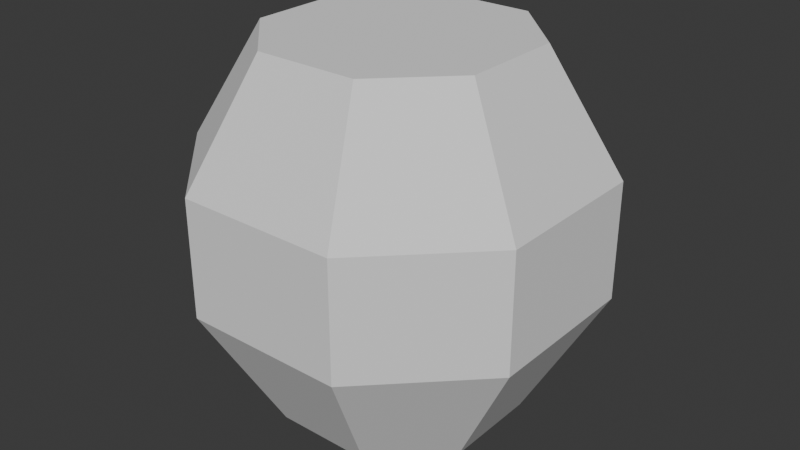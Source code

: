 # Source: pot1.blend  (saved by Blender 5.0.119; exported with 4.5.12 LTS)
import bpy
from mathutils import Matrix  # noqa: F401  (used for matrix-valued properties, if any)

bpy.ops.wm.read_factory_settings(use_empty=True)
scene = bpy.context.scene
scene.name = 'Scene'

# ---- collections
col_collection = bpy.data.collections.new('Collection'); scene.collection.children.link(col_collection)

# ---- world
world_world = bpy.data.worlds.new('World'); scene.world = world_world
world_world.use_nodes = True; world_world.node_tree.nodes.clear()
_N = world_world.node_tree.nodes; _L = world_world.node_tree.links
n0 = _N.new('ShaderNodeOutputWorld'); n0.name = 'World Output'; n0.location = (200, 100)
n1 = _N.new('ShaderNodeBackground'); n1.name = 'Background'; n1.location = (-200, 100)
n1.inputs[0].default_value = (0.05088, 0.05088, 0.05088, 1.0)
_L.new(n1.outputs[0], n0.inputs[0])
n0.is_active_output = True
world_world.color = (0.05088, 0.05088, 0.05088)
world_world.sun_shadow_jitter_overblur = 0.0

# ---- meshes
me_vert = bpy.data.meshes.new('Vert')
me_vert.from_pydata([(0.0, 0.0, -1.197), (0.4742, -5.046e-09, -1.16), (0.6385, -2.46e-08, -1.014), (0.7559, -4.416e-08, -0.8686), (0.9061, -7.38e-08, -0.6479), (1.023, -1.117e-07, -0.3662), (1.089, -1.545e-07, -0.04695), (1.056, -2.063e-07, 0.338), (0.9812, -2.233e-07, 0.4648), (0.8732, -2.384e-07, 0.5775), (1.087, -1.804e-07, 0.1455), (0.7042, -2.561e-07, 0.7089), (0.615, -2.649e-07, 0.7747), (0.5681, -2.706e-07, 0.8169), (0.5587, -2.782e-07, 0.8732), (0.6291, -2.807e-07, 0.892), (0.7136, -2.801e-07, 0.8873), (0.7512, -2.864e-07, 0.9343), (0.7183, -2.933e-07, 0.9859), (0.6647, -2.933e-07, 1.009), (0.5634, 0.003653, 1.018), (0.5266, -2.933e-07, 0.9859), (0.0, 0.0, -1.197), (0.4381, 0.1815, -1.16), (0.5899, 0.2443, -1.014), (0.6983, 0.2893, -0.8686), (0.8371, 0.3468, -0.6479), (0.9456, 0.3917, -0.3662), (1.006, 0.4168, -0.04695), (0.9759, 0.4042, 0.338), (0.9065, 0.3755, 0.4648), (0.8068, 0.3342, 0.5775), (1.004, 0.4159, 0.1455), (0.6506, 0.2695, 0.7089), (0.5682, 0.2354, 0.7747), (0.5248, 0.2174, 0.8169), (0.5162, 0.2138, 0.8732), (0.5812, 0.2408, 0.892), (0.6593, 0.2731, 0.8873), (0.694, 0.2875, 0.9343), (0.6636, 0.2749, 0.9859), (0.6141, 0.2544, 1.009), (0.5191, 0.219, 1.018), (0.4865, 0.2015, 0.9859), (0.0, 0.0, -1.197), (0.3353, 0.3353, -1.16), (0.4515, 0.4515, -1.014), (0.5345, 0.5345, -0.8686), (0.6407, 0.6407, -0.6479), (0.7237, 0.7237, -0.3662), (0.7702, 0.7702, -0.04695), (0.747, 0.747, 0.338), (0.6938, 0.6938, 0.4648), (0.6175, 0.6175, 0.5775), (0.7685, 0.7685, 0.1455), (0.498, 0.498, 0.7089), (0.4349, 0.4349, 0.7747), (0.4017, 0.4017, 0.8169), (0.3951, 0.3951, 0.8732), (0.4449, 0.4449, 0.892), (0.5046, 0.5046, 0.8873), (0.5312, 0.5312, 0.9343), (0.5079, 0.5079, 0.9859), (0.47, 0.47, 1.009), (0.3958, 0.4009, 1.018), (0.3723, 0.3723, 0.9859), (0.0, 0.0, -1.197), (0.1815, 0.4381, -1.16), (0.2443, 0.5899, -1.014), (0.2893, 0.6983, -0.8686), (0.3468, 0.8371, -0.6479), (0.3917, 0.9456, -0.3662), (0.4168, 1.006, -0.04695), (0.4042, 0.9759, 0.338), (0.3755, 0.9065, 0.4648), (0.3342, 0.8068, 0.5775), (0.4159, 1.004, 0.1455), (0.2695, 0.6506, 0.7089), (0.2354, 0.5682, 0.7747), (0.2174, 0.5248, 0.8169), (0.2138, 0.5162, 0.8732), (0.2408, 0.5812, 0.892), (0.2731, 0.6593, 0.8873), (0.2875, 0.694, 0.9343), (0.2749, 0.6636, 0.9859), (0.2544, 0.6141, 1.009), (0.2122, 0.5219, 1.018), (0.2015, 0.4865, 0.9859), (0.0, 0.0, -1.197), (-1.568e-08, 0.4742, -1.16), (-3.309e-09, 0.6385, -1.014), (1.112e-08, 0.7559, -0.8686), (3.42e-08, 0.9061, -0.6479), (6.691e-08, 1.023, -0.3662), (1.069e-07, 1.089, -0.04695), (1.601e-07, 1.056, 0.338), (1.804e-07, 0.9812, 0.4648), (2.003e-07, 0.8732, 0.5775), (1.329e-07, 1.087, 0.1455), (2.253e-07, 0.7042, 0.7089), (2.381e-07, 0.615, 0.7747), (2.458e-07, 0.5681, 0.8169), (2.538e-07, 0.5587, 0.8732), (2.532e-07, 0.6291, 0.892), (2.489e-07, 0.7136, 0.8873), (2.535e-07, 0.7512, 0.9343), (2.619e-07, 0.7183, 0.9859), (2.643e-07, 0.6647, 1.009), (-0.003653, 0.5634, 1.018), (2.703e-07, 0.5266, 0.9859), (0.0, 0.0, -1.197), (-0.1815, 0.4381, -1.16), (-0.2443, 0.5899, -1.014), (-0.2893, 0.6983, -0.8686), (-0.3468, 0.8371, -0.6479), (-0.3917, 0.9456, -0.3662), (-0.4168, 1.006, -0.04695), (-0.4042, 0.9759, 0.338), (-0.3755, 0.9065, 0.4648), (-0.3342, 0.8068, 0.5775), (-0.4159, 1.004, 0.1455), (-0.2695, 0.6506, 0.7089), (-0.2354, 0.5682, 0.7747), (-0.2174, 0.5248, 0.8169), (-0.2138, 0.5162, 0.8732), (-0.2408, 0.5812, 0.892), (-0.2731, 0.6593, 0.8873), (-0.2875, 0.694, 0.9343), (-0.2749, 0.6636, 0.9859), (-0.2544, 0.6141, 1.009), (-0.219, 0.5191, 1.018), (-0.2015, 0.4865, 0.9859), (0.0, 0.0, -1.197), (-0.3353, 0.3353, -1.16), (-0.4515, 0.4515, -1.014), (-0.5345, 0.5345, -0.8686), (-0.6407, 0.6407, -0.6479), (-0.7237, 0.7237, -0.3662), (-0.7702, 0.7702, -0.04695), (-0.747, 0.747, 0.338), (-0.6938, 0.6938, 0.4648), (-0.6175, 0.6175, 0.5775), (-0.7685, 0.7685, 0.1455), (-0.498, 0.498, 0.7089), (-0.4349, 0.4349, 0.7747), (-0.4017, 0.4017, 0.8169), (-0.3951, 0.3951, 0.8732), (-0.4449, 0.4449, 0.892), (-0.5046, 0.5046, 0.8873), (-0.5312, 0.5312, 0.9343), (-0.5079, 0.5079, 0.9859), (-0.47, 0.47, 1.009), (-0.4009, 0.3958, 1.018), (-0.3723, 0.3723, 0.9859), (0.0, 0.0, -1.197), (-0.4381, 0.1815, -1.16), (-0.5899, 0.2443, -1.014), (-0.6983, 0.2893, -0.8686), (-0.8371, 0.3468, -0.6479), (-0.9456, 0.3917, -0.3662), (-1.006, 0.4168, -0.04695), (-0.9759, 0.4042, 0.338), (-0.9065, 0.3755, 0.4648), (-0.8068, 0.3342, 0.5775), (-1.004, 0.4159, 0.1455), (-0.6506, 0.2695, 0.7089), (-0.5682, 0.2354, 0.7747), (-0.5248, 0.2174, 0.8169), (-0.5162, 0.2138, 0.8732), (-0.5812, 0.2408, 0.892), (-0.6593, 0.2731, 0.8873), (-0.694, 0.2875, 0.9343), (-0.6636, 0.2749, 0.9859), (-0.6141, 0.2544, 1.009), (-0.5219, 0.2122, 1.018), (-0.4865, 0.2015, 0.9859), (0.0, 0.0, -1.197), (-0.4742, -3.641e-08, -1.16), (-0.6385, -3.122e-08, -1.014), (-0.7559, -2.192e-08, -0.8686), (-0.9061, -5.411e-09, -0.6479), (-1.023, 2.218e-08, -0.3662), (-1.089, 5.932e-08, -0.04695), (-1.056, 1.139e-07, 0.338), (-0.9812, 1.375e-07, 0.4648), (-0.8732, 1.621e-07, 0.5775), (-1.087, 8.539e-08, 0.1455), (-0.7042, 1.945e-07, 0.7089), (-0.615, 2.112e-07, 0.7747), (-0.5681, 2.209e-07, 0.8169), (-0.5587, 2.293e-07, 0.8732), (-0.6291, 2.257e-07, 0.892), (-0.7136, 2.177e-07, 0.8873), (-0.7512, 2.207e-07, 0.9343), (-0.7183, 2.305e-07, 0.9859), (-0.6647, 2.352e-07, 1.009), (-0.5634, -0.003653, 1.018), (-0.5266, 2.473e-07, 0.9859), (0.0, 0.0, -1.197), (-0.4381, -0.1815, -1.16), (-0.5899, -0.2443, -1.014), (-0.6983, -0.2893, -0.8686), (-0.8371, -0.3468, -0.6479), (-0.9456, -0.3917, -0.3662), (-1.006, -0.4168, -0.04695), (-0.9759, -0.4042, 0.338), (-0.9065, -0.3755, 0.4648), (-0.8068, -0.3342, 0.5775), (-1.004, -0.4159, 0.1455), (-0.6506, -0.2695, 0.7089), (-0.5682, -0.2354, 0.7747), (-0.5248, -0.2174, 0.8169), (-0.5162, -0.2138, 0.8732), (-0.5812, -0.2408, 0.892), (-0.6593, -0.2731, 0.8873), (-0.694, -0.2875, 0.9343), (-0.6636, -0.2749, 0.9859), (-0.6141, -0.2544, 1.009), (-0.5191, -0.219, 1.018), (-0.4865, -0.2015, 0.9859), (0.0, 0.0, -1.197), (-0.3353, -0.3353, -1.16), (-0.4515, -0.4515, -1.014), (-0.5345, -0.5345, -0.8686), (-0.6407, -0.6407, -0.6479), (-0.7237, -0.7237, -0.3662), (-0.7702, -0.7702, -0.04695), (-0.747, -0.747, 0.338), (-0.6938, -0.6938, 0.4648), (-0.6175, -0.6175, 0.5775), (-0.7685, -0.7685, 0.1455), (-0.498, -0.498, 0.7089), (-0.4349, -0.4349, 0.7747), (-0.4017, -0.4017, 0.8169), (-0.3951, -0.3951, 0.8732), (-0.4449, -0.4449, 0.892), (-0.5046, -0.5046, 0.8873), (-0.5312, -0.5312, 0.9343), (-0.5079, -0.5079, 0.9859), (-0.47, -0.47, 1.009), (-0.3958, -0.4009, 1.018), (-0.3723, -0.3723, 0.9859), (0.0, 0.0, -1.197), (-0.1815, -0.4381, -1.16), (-0.2443, -0.5899, -1.014), (-0.2893, -0.6983, -0.8686), (-0.3468, -0.8371, -0.6479), (-0.3917, -0.9456, -0.3662), (-0.4168, -1.006, -0.04695), (-0.4042, -0.9759, 0.338), (-0.3755, -0.9065, 0.4648), (-0.3342, -0.8068, 0.5775), (-0.4159, -1.004, 0.1455), (-0.2695, -0.6506, 0.7089), (-0.2354, -0.5682, 0.7747), (-0.2174, -0.5248, 0.8169), (-0.2138, -0.5162, 0.8732), (-0.2408, -0.5812, 0.892), (-0.2731, -0.6593, 0.8873), (-0.2875, -0.694, 0.9343), (-0.2749, -0.6636, 0.9859), (-0.2544, -0.6141, 1.009), (-0.2122, -0.5219, 1.018), (-0.2015, -0.4865, 0.9859), (0.0, 0.0, -1.197), (6.082e-10, -0.4742, -1.16), (-1.699e-08, -0.6385, -1.014), (-3.514e-08, -0.7559, -0.8686), (-6.3e-08, -0.9061, -0.6479), (-9.945e-08, -1.023, -0.3662), (-1.416e-07, -1.089, -0.04695), (-1.937e-07, -1.056, 0.338), (-2.116e-07, -0.9812, 0.4648), (-2.28e-07, -0.8732, 0.5775), (-1.674e-07, -1.087, 0.1455), (-2.477e-07, -0.7042, 0.7089), (-2.576e-07, -0.615, 0.7747), (-2.638e-07, -0.5681, 0.8169), (-2.715e-07, -0.5587, 0.8732), (-2.732e-07, -0.6291, 0.892), (-2.716e-07, -0.7136, 0.8873), (-2.774e-07, -0.7512, 0.9343), (-2.848e-07, -0.7183, 0.9859), (-2.854e-07, -0.6647, 1.009), (0.003653, -0.5634, 1.018), (-2.87e-07, -0.5266, 0.9859), (0.0, 0.0, -1.197), (0.1815, -0.4381, -1.16), (0.2443, -0.5899, -1.014), (0.2893, -0.6983, -0.8686), (0.3468, -0.8371, -0.6479), (0.3917, -0.9456, -0.3662), (0.4168, -1.006, -0.04695), (0.4042, -0.9759, 0.338), (0.3755, -0.9065, 0.4648), (0.3342, -0.8068, 0.5775), (0.4159, -1.004, 0.1455), (0.2695, -0.6506, 0.7089), (0.2354, -0.5682, 0.7747), (0.2174, -0.5248, 0.8169), (0.2138, -0.5162, 0.8732), (0.2408, -0.5812, 0.892), (0.2731, -0.6593, 0.8873), (0.2875, -0.694, 0.9343), (0.2749, -0.6636, 0.9859), (0.2544, -0.6141, 1.009), (0.219, -0.5191, 1.018), (0.2015, -0.4865, 0.9859), (0.0, 0.0, -1.197), (0.3353, -0.3353, -1.16), (0.4515, -0.4515, -1.014), (0.5345, -0.5345, -0.8686), (0.6407, -0.6407, -0.6479), (0.7237, -0.7237, -0.3662), (0.7702, -0.7702, -0.04695), (0.747, -0.747, 0.338), (0.6938, -0.6938, 0.4648), (0.6175, -0.6175, 0.5775), (0.7685, -0.7685, 0.1455), (0.498, -0.498, 0.7089), (0.4349, -0.4349, 0.7747), (0.4017, -0.4017, 0.8169), (0.3951, -0.3951, 0.8732), (0.4449, -0.4449, 0.892), (0.5046, -0.5046, 0.8873), (0.5312, -0.5312, 0.9343), (0.5079, -0.5079, 0.9859), (0.47, -0.47, 1.009), (0.4009, -0.3958, 1.018), (0.3723, -0.3723, 0.9859), (0.0, 0.0, -1.197), (0.4381, -0.1815, -1.16), (0.5899, -0.2443, -1.014), (0.6983, -0.2893, -0.8686), (0.8371, -0.3468, -0.6479), (0.9456, -0.3917, -0.3662), (1.006, -0.4168, -0.04695), (0.9759, -0.4042, 0.338), (0.9065, -0.3755, 0.4648), (0.8068, -0.3342, 0.5775), (1.004, -0.4159, 0.1455), (0.6506, -0.2695, 0.7089), (0.5682, -0.2354, 0.7747), (0.5248, -0.2174, 0.8169), (0.5162, -0.2138, 0.8732), (0.5812, -0.2408, 0.892), (0.6593, -0.2731, 0.8873), (0.694, -0.2875, 0.9343), (0.6636, -0.2749, 0.9859), (0.6141, -0.2544, 1.009), (0.5219, -0.2122, 1.018), (0.4865, -0.2015, 0.9859)], [], [(0, 22, 23, 1), (22, 44, 45, 23), (44, 66, 67, 45), (66, 88, 89, 67), (88, 110, 111, 89), (110, 132, 133, 111), (132, 154, 155, 133), (154, 176, 177, 155), (176, 198, 199, 177), (198, 220, 221, 199), (220, 242, 243, 221), (242, 264, 265, 243), (264, 286, 287, 265), (286, 308, 309, 287), (308, 330, 331, 309), (330, 0, 1, 331), (1, 23, 24, 2), (23, 45, 46, 24), (45, 67, 68, 46), (67, 89, 90, 68), (89, 111, 112, 90), (111, 133, 134, 112), (133, 155, 156, 134), (155, 177, 178, 156), (177, 199, 200, 178), (199, 221, 222, 200), (221, 243, 244, 222), (243, 265, 266, 244), (265, 287, 288, 266), (287, 309, 310, 288), (309, 331, 332, 310), (331, 1, 2, 332), (2, 24, 25, 3), (24, 46, 47, 25), (46, 68, 69, 47), (68, 90, 91, 69), (90, 112, 113, 91), (112, 134, 135, 113), (134, 156, 157, 135), (156, 178, 179, 157), (178, 200, 201, 179), (200, 222, 223, 201), (222, 244, 245, 223), (244, 266, 267, 245), (266, 288, 289, 267), (288, 310, 311, 289), (310, 332, 333, 311), (332, 2, 3, 333), (3, 25, 26, 4), (25, 47, 48, 26), (47, 69, 70, 48), (69, 91, 92, 70), (91, 113, 114, 92), (113, 135, 136, 114), (135, 157, 158, 136), (157, 179, 180, 158), (179, 201, 202, 180), (201, 223, 224, 202), (223, 245, 246, 224), (245, 267, 268, 246), (267, 289, 290, 268), (289, 311, 312, 290), (311, 333, 334, 312), (333, 3, 4, 334), (4, 26, 27, 5), (26, 48, 49, 27), (48, 70, 71, 49), (70, 92, 93, 71), (92, 114, 115, 93), (114, 136, 137, 115), (136, 158, 159, 137), (158, 180, 181, 159), (180, 202, 203, 181), (202, 224, 225, 203), (224, 246, 247, 225), (246, 268, 269, 247), (268, 290, 291, 269), (290, 312, 313, 291), (312, 334, 335, 313), (334, 4, 5, 335), (5, 27, 28, 6), (27, 49, 50, 28), (49, 71, 72, 50), (71, 93, 94, 72), (93, 115, 116, 94), (115, 137, 138, 116), (137, 159, 160, 138), (159, 181, 182, 160), (181, 203, 204, 182), (203, 225, 226, 204), (225, 247, 248, 226), (247, 269, 270, 248), (269, 291, 292, 270), (291, 313, 314, 292), (313, 335, 336, 314), (335, 5, 6, 336), (10, 32, 29, 7), (32, 54, 51, 29), (54, 76, 73, 51), (76, 98, 95, 73), (98, 120, 117, 95), (120, 142, 139, 117), (142, 164, 161, 139), (164, 186, 183, 161), (186, 208, 205, 183), (208, 230, 227, 205), (230, 252, 249, 227), (252, 274, 271, 249), (274, 296, 293, 271), (296, 318, 315, 293), (318, 340, 337, 315), (340, 10, 7, 337), (7, 29, 30, 8), (29, 51, 52, 30), (51, 73, 74, 52), (73, 95, 96, 74), (95, 117, 118, 96), (117, 139, 140, 118), (139, 161, 162, 140), (161, 183, 184, 162), (183, 205, 206, 184), (205, 227, 228, 206), (227, 249, 250, 228), (249, 271, 272, 250), (271, 293, 294, 272), (293, 315, 316, 294), (315, 337, 338, 316), (337, 7, 8, 338), (8, 30, 31, 9), (30, 52, 53, 31), (52, 74, 75, 53), (74, 96, 97, 75), (96, 118, 119, 97), (118, 140, 141, 119), (140, 162, 163, 141), (162, 184, 185, 163), (184, 206, 207, 185), (206, 228, 229, 207), (228, 250, 251, 229), (250, 272, 273, 251), (272, 294, 295, 273), (294, 316, 317, 295), (316, 338, 339, 317), (338, 8, 9, 339), (6, 28, 32, 10), (28, 50, 54, 32), (50, 72, 76, 54), (72, 94, 98, 76), (94, 116, 120, 98), (116, 138, 142, 120), (138, 160, 164, 142), (160, 182, 186, 164), (182, 204, 208, 186), (204, 226, 230, 208), (226, 248, 252, 230), (248, 270, 274, 252), (270, 292, 296, 274), (292, 314, 318, 296), (314, 336, 340, 318), (336, 6, 10, 340), (9, 31, 33, 11), (31, 53, 55, 33), (53, 75, 77, 55), (75, 97, 99, 77), (97, 119, 121, 99), (119, 141, 143, 121), (141, 163, 165, 143), (163, 185, 187, 165), (185, 207, 209, 187), (207, 229, 231, 209), (229, 251, 253, 231), (251, 273, 275, 253), (273, 295, 297, 275), (295, 317, 319, 297), (317, 339, 341, 319), (339, 9, 11, 341), (11, 33, 34, 12), (33, 55, 56, 34), (55, 77, 78, 56), (77, 99, 100, 78), (99, 121, 122, 100), (121, 143, 144, 122), (143, 165, 166, 144), (165, 187, 188, 166), (187, 209, 210, 188), (209, 231, 232, 210), (231, 253, 254, 232), (253, 275, 276, 254), (275, 297, 298, 276), (297, 319, 320, 298), (319, 341, 342, 320), (341, 11, 12, 342), (12, 34, 35, 13), (34, 56, 57, 35), (56, 78, 79, 57), (78, 100, 101, 79), (100, 122, 123, 101), (122, 144, 145, 123), (144, 166, 167, 145), (166, 188, 189, 167), (188, 210, 211, 189), (210, 232, 233, 211), (232, 254, 255, 233), (254, 276, 277, 255), (276, 298, 299, 277), (298, 320, 321, 299), (320, 342, 343, 321), (342, 12, 13, 343), (13, 35, 36, 14), (35, 57, 58, 36), (57, 79, 80, 58), (79, 101, 102, 80), (101, 123, 124, 102), (123, 145, 146, 124), (145, 167, 168, 146), (167, 189, 190, 168), (189, 211, 212, 190), (211, 233, 234, 212), (233, 255, 256, 234), (255, 277, 278, 256), (277, 299, 300, 278), (299, 321, 322, 300), (321, 343, 344, 322), (343, 13, 14, 344), (14, 36, 37, 15), (36, 58, 59, 37), (58, 80, 81, 59), (80, 102, 103, 81), (102, 124, 125, 103), (124, 146, 147, 125), (146, 168, 169, 147), (168, 190, 191, 169), (190, 212, 213, 191), (212, 234, 235, 213), (234, 256, 257, 235), (256, 278, 279, 257), (278, 300, 301, 279), (300, 322, 323, 301), (322, 344, 345, 323), (344, 14, 15, 345), (15, 37, 38, 16), (37, 59, 60, 38), (59, 81, 82, 60), (81, 103, 104, 82), (103, 125, 126, 104), (125, 147, 148, 126), (147, 169, 170, 148), (169, 191, 192, 170), (191, 213, 214, 192), (213, 235, 236, 214), (235, 257, 258, 236), (257, 279, 280, 258), (279, 301, 302, 280), (301, 323, 324, 302), (323, 345, 346, 324), (345, 15, 16, 346), (16, 38, 39, 17), (38, 60, 61, 39), (60, 82, 83, 61), (82, 104, 105, 83), (104, 126, 127, 105), (126, 148, 149, 127), (148, 170, 171, 149), (170, 192, 193, 171), (192, 214, 215, 193), (214, 236, 237, 215), (236, 258, 259, 237), (258, 280, 281, 259), (280, 302, 303, 281), (302, 324, 325, 303), (324, 346, 347, 325), (346, 16, 17, 347), (17, 39, 40, 18), (39, 61, 62, 40), (61, 83, 84, 62), (83, 105, 106, 84), (105, 127, 128, 106), (127, 149, 150, 128), (149, 171, 172, 150), (171, 193, 194, 172), (193, 215, 216, 194), (215, 237, 238, 216), (237, 259, 260, 238), (259, 281, 282, 260), (281, 303, 304, 282), (303, 325, 326, 304), (325, 347, 348, 326), (347, 17, 18, 348), (18, 40, 41, 19), (40, 62, 63, 41), (62, 84, 85, 63), (84, 106, 107, 85), (106, 128, 129, 107), (128, 150, 151, 129), (150, 172, 173, 151), (172, 194, 195, 173), (194, 216, 217, 195), (216, 238, 239, 217), (238, 260, 261, 239), (260, 282, 283, 261), (282, 304, 305, 283), (304, 326, 327, 305), (326, 348, 349, 327), (348, 18, 19, 349), (19, 41, 42, 20), (41, 63, 64, 42), (63, 85, 86, 64), (85, 107, 108, 86), (107, 129, 130, 108), (129, 151, 152, 130), (151, 173, 174, 152), (173, 195, 196, 174), (195, 217, 218, 196), (217, 239, 240, 218), (239, 261, 262, 240), (261, 283, 284, 262), (283, 305, 306, 284), (305, 327, 328, 306), (327, 349, 350, 328), (349, 19, 20, 350), (20, 42, 43, 21), (42, 64, 65, 43), (64, 86, 87, 65), (86, 108, 109, 87), (108, 130, 131, 109), (130, 152, 153, 131), (152, 174, 175, 153), (174, 196, 197, 175), (196, 218, 219, 197), (218, 240, 241, 219), (240, 262, 263, 241), (262, 284, 285, 263), (284, 306, 307, 285), (306, 328, 329, 307), (328, 350, 351, 329), (350, 20, 21, 351), (43, 65, 87, 109, 131, 153, 175, 197, 219, 241, 263, 285, 307, 329, 351, 21)])
_uv = me_vert.uv_layers.new(name='UVMap')
_uv.uv.foreach_set('vector', [0.6114, 0.5782, 0.6114, 0.5782, 0.6799, 0.5325, 0.6572, 0.5098, 0.6114, 0.5782, 0.6114, 0.5782, 0.6922, 0.5621, 0.6799, 0.5325, 0.6114, 0.5782, 0.6114, 0.5782, 0.6922, 0.5943, 0.6922, 0.5621, 0.6114, 0.5782, 0.6114, 0.5782, 0.6799, 0.6239, 0.6922, 0.5943, 0.6114, 0.5782, 0.6115, 0.5782, 0.6572, 0.6466, 0.6799, 0.6239, 0.6115, 0.5782, 0.6115, 0.5782, 0.6275, 0.6589, 0.6572, 0.6466, 0.6115, 0.5782, 0.6115, 0.5782, 0.5954, 0.6589, 0.6275, 0.6589, 0.6115, 0.5782, 0.6115, 0.5782, 0.5657, 0.6466, 0.5954, 0.6589, 0.6115, 0.5782, 0.6115, 0.5782, 0.543, 0.6239, 0.5657, 0.6466, 0.6115, 0.5782, 0.6115, 0.5782, 0.5307, 0.5943, 0.543, 0.6239, 0.6115, 0.5782, 0.6115, 0.5782, 0.5307, 0.5621, 0.5307, 0.5943, 0.6115, 0.5782, 0.6115, 0.5782, 0.543, 0.5325, 0.5307, 0.5621, 0.6115, 0.5782, 0.6114, 0.5782, 0.5657, 0.5098, 0.543, 0.5325, 0.6114, 0.5782, 0.6114, 0.5782, 0.5954, 0.4975, 0.5657, 0.5098, 0.6114, 0.5782, 0.6114, 0.5782, 0.6275, 0.4975, 0.5954, 0.4975, 0.6114, 0.5782, 0.6114, 0.5782, 0.6572, 0.5098, 0.6275, 0.4975, 0.06241, 0.3055, 0.06752, 0.3521, 0.1155, 0.3461, 0.1089, 0.2968, 0.06752, 0.3521, 0.07047, 0.4002, 0.1196, 0.3968, 0.1155, 0.3461, 0.07047, 0.4002, 0.07281, 0.4495, 0.1225, 0.4484, 0.1196, 0.3968, 0.07281, 0.4495, 0.07373, 0.4995, 0.1236, 0.5001, 0.1225, 0.4484, 0.07373, 0.4995, 0.07347, 0.5495, 0.1229, 0.5514, 0.1236, 0.5001, 0.07347, 0.5495, 0.07083, 0.5989, 0.1199, 0.6024, 0.1229, 0.5514, 0.07083, 0.5989, 0.06784, 0.6472, 0.1159, 0.6531, 0.1199, 0.6024, 0.06784, 0.6472, 0.06281, 0.6939, 0.1094, 0.7023, 0.1159, 0.6531, 0.06281, 0.6939, 0.05381, 0.7381, 0.09877, 0.7502, 0.1094, 0.7023, 0.05381, 0.7381, 0.04192, 0.7799, 0.0846, 0.7968, 0.09877, 0.7502, 0.04192, 0.7799, 0.02424, 0.8176, 0.06367, 0.8416, 0.0846, 0.7968, 0.02424, 0.8176, 0.0001527, 0.8497, 0.03367, 0.8835, 0.06367, 0.8416, 0.0001526, 0.1496, 0.02412, 0.1822, 0.06345, 0.1581, 0.03373, 0.1161, 0.02412, 0.1822, 0.0418, 0.2197, 0.08438, 0.2028, 0.06345, 0.1581, 0.0418, 0.2197, 0.05452, 0.261, 0.09928, 0.249, 0.08438, 0.2028, 0.05452, 0.261, 0.06241, 0.3055, 0.1089, 0.2968, 0.09928, 0.249, 0.1089, 0.2968, 0.1155, 0.3461, 0.15, 0.3422, 0.1429, 0.2906, 0.1155, 0.3461, 0.1196, 0.3968, 0.1548, 0.3944, 0.15, 0.3422, 0.1196, 0.3968, 0.1225, 0.4484, 0.1579, 0.4473, 0.1548, 0.3944, 0.1225, 0.4484, 0.1236, 0.5001, 0.1589, 0.5001, 0.1579, 0.4473, 0.1236, 0.5001, 0.1229, 0.5514, 0.1578, 0.5528, 0.1589, 0.5001, 0.1229, 0.5514, 0.1199, 0.6024, 0.155, 0.6054, 0.1578, 0.5528, 0.1199, 0.6024, 0.1159, 0.6531, 0.1503, 0.6576, 0.155, 0.6054, 0.1159, 0.6531, 0.1094, 0.7023, 0.1431, 0.709, 0.1503, 0.6576, 0.1094, 0.7023, 0.09877, 0.7502, 0.1321, 0.7594, 0.1431, 0.709, 0.09877, 0.7502, 0.0846, 0.7968, 0.1171, 0.8095, 0.1321, 0.7594, 0.0846, 0.7968, 0.06367, 0.8416, 0.0956, 0.8595, 0.1171, 0.8095, 0.06367, 0.8416, 0.03367, 0.8835, 0.06472, 0.9093, 0.0956, 0.8595, 0.03373, 0.1161, 0.06345, 0.1581, 0.09539, 0.1403, 0.06475, 0.09041, 0.06345, 0.1581, 0.08438, 0.2028, 0.117, 0.1901, 0.09539, 0.1403, 0.08438, 0.2028, 0.09928, 0.249, 0.1324, 0.2401, 0.117, 0.1901, 0.09928, 0.249, 0.1089, 0.2968, 0.1429, 0.2906, 0.1324, 0.2401, 0.1429, 0.2906, 0.15, 0.3422, 0.1929, 0.3367, 0.1856, 0.2826, 0.15, 0.3422, 0.1548, 0.3944, 0.1982, 0.3911, 0.1929, 0.3367, 0.1548, 0.3944, 0.1579, 0.4473, 0.2013, 0.4455, 0.1982, 0.3911, 0.1579, 0.4473, 0.1589, 0.5001, 0.2022, 0.4999, 0.2013, 0.4455, 0.1589, 0.5001, 0.1578, 0.5528, 0.2011, 0.5545, 0.2022, 0.4999, 0.1578, 0.5528, 0.155, 0.6054, 0.1983, 0.6091, 0.2011, 0.5545, 0.155, 0.6054, 0.1503, 0.6576, 0.1933, 0.6634, 0.1983, 0.6091, 0.1503, 0.6576, 0.1431, 0.709, 0.1857, 0.7173, 0.1933, 0.6634, 0.1431, 0.709, 0.1321, 0.7594, 0.1747, 0.7705, 0.1857, 0.7173, 0.1321, 0.7594, 0.1171, 0.8095, 0.16, 0.8247, 0.1747, 0.7705, 0.1171, 0.8095, 0.0956, 0.8595, 0.1393, 0.8809, 0.16, 0.8247, 0.0956, 0.8595, 0.06472, 0.9093, 0.1093, 0.9405, 0.1393, 0.8809, 0.06475, 0.09041, 0.09539, 0.1403, 0.1393, 0.119, 0.1094, 0.0594, 0.09539, 0.1403, 0.117, 0.1901, 0.1602, 0.1751, 0.1393, 0.119, 0.117, 0.1901, 0.1324, 0.2401, 0.175, 0.2293, 0.1602, 0.1751, 0.1324, 0.2401, 0.1429, 0.2906, 0.1856, 0.2826, 0.175, 0.2293, 0.1856, 0.2826, 0.1929, 0.3367, 0.2372, 0.331, 0.2298, 0.2741, 0.1929, 0.3367, 0.1982, 0.3911, 0.2425, 0.3875, 0.2372, 0.331, 0.1982, 0.3911, 0.2013, 0.4455, 0.2455, 0.4438, 0.2425, 0.3875, 0.2013, 0.4455, 0.2022, 0.4999, 0.2465, 0.5001, 0.2455, 0.4438, 0.2022, 0.4999, 0.2011, 0.5545, 0.2455, 0.5563, 0.2465, 0.5001, 0.2011, 0.5545, 0.1983, 0.6091, 0.2425, 0.6127, 0.2455, 0.5563, 0.1983, 0.6091, 0.1933, 0.6634, 0.2374, 0.6691, 0.2425, 0.6127, 0.1933, 0.6634, 0.1857, 0.7173, 0.2298, 0.7257, 0.2374, 0.6691, 0.1857, 0.7173, 0.1747, 0.7705, 0.2196, 0.7809, 0.2298, 0.7257, 0.1747, 0.7705, 0.16, 0.8247, 0.2064, 0.8383, 0.2196, 0.7809, 0.16, 0.8247, 0.1393, 0.8809, 0.1885, 0.8998, 0.2064, 0.8383, 0.1393, 0.8809, 0.1093, 0.9405, 0.1629, 0.9682, 0.1885, 0.8998, 0.1094, 0.0594, 0.1393, 0.119, 0.1889, 0.1001, 0.1634, 0.03165, 0.1393, 0.119, 0.1602, 0.1751, 0.2067, 0.1616, 0.1889, 0.1001, 0.1602, 0.1751, 0.175, 0.2293, 0.2198, 0.2189, 0.2067, 0.1616, 0.175, 0.2293, 0.1856, 0.2826, 0.2298, 0.2741, 0.2198, 0.2189, 0.2298, 0.2741, 0.2372, 0.331, 0.2819, 0.3256, 0.2747, 0.265, 0.2372, 0.331, 0.2425, 0.3875, 0.2871, 0.3841, 0.2819, 0.3256, 0.2425, 0.3875, 0.2455, 0.4438, 0.2902, 0.4421, 0.2871, 0.3841, 0.2455, 0.4438, 0.2465, 0.5001, 0.2912, 0.5, 0.2902, 0.4421, 0.2465, 0.5001, 0.2455, 0.5563, 0.2902, 0.558, 0.2912, 0.5, 0.2455, 0.5563, 0.2425, 0.6127, 0.2872, 0.616, 0.2902, 0.558, 0.2425, 0.6127, 0.2374, 0.6691, 0.282, 0.6745, 0.2872, 0.616, 0.2374, 0.6691, 0.2298, 0.7257, 0.2746, 0.7351, 0.282, 0.6745, 0.2298, 0.7257, 0.2196, 0.7809, 0.2654, 0.7899, 0.2746, 0.7351, 0.2196, 0.7809, 0.2064, 0.8383, 0.2546, 0.8491, 0.2654, 0.7899, 0.2064, 0.8383, 0.1885, 0.8998, 0.2413, 0.9142, 0.2546, 0.8491, 0.1885, 0.8998, 0.1629, 0.9682, 0.2228, 0.9891, 0.2413, 0.9142, 0.1634, 0.03165, 0.1889, 0.1001, 0.2417, 0.08579, 0.2233, 0.01082, 0.1889, 0.1001, 0.2067, 0.1616, 0.255, 0.1508, 0.2417, 0.08579, 0.2067, 0.1616, 0.2198, 0.2189, 0.2656, 0.2101, 0.255, 0.1508, 0.2198, 0.2189, 0.2298, 0.2741, 0.2747, 0.265, 0.2656, 0.2101, 0.3009, 0.2634, 0.3079, 0.3232, 0.335, 0.3208, 0.3281, 0.2612, 0.3079, 0.3232, 0.3131, 0.3823, 0.3402, 0.3805, 0.335, 0.3208, 0.3131, 0.3823, 0.3163, 0.4412, 0.3435, 0.4402, 0.3402, 0.3805, 0.3163, 0.4412, 0.3173, 0.5, 0.3446, 0.5, 0.3435, 0.4402, 0.3173, 0.5, 0.3163, 0.5589, 0.3435, 0.5598, 0.3446, 0.5, 0.3163, 0.5589, 0.3132, 0.6178, 0.3404, 0.6197, 0.3435, 0.5598, 0.3132, 0.6178, 0.308, 0.677, 0.335, 0.6795, 0.3404, 0.6197, 0.308, 0.677, 0.3008, 0.7367, 0.328, 0.7391, 0.335, 0.6795, 0.3008, 0.7367, 0.2922, 0.7938, 0.32, 0.7972, 0.328, 0.7391, 0.2922, 0.7938, 0.283, 0.8538, 0.3124, 0.8575, 0.32, 0.7972, 0.283, 0.8538, 0.2728, 0.9197, 0.3056, 0.923, 0.3124, 0.8575, 0.2728, 0.9197, 0.2616, 0.9968, 0.3017, 0.9998, 0.3056, 0.923, 0.2621, 0.003149, 0.2733, 0.08035, 0.306, 0.07709, 0.3021, 0.0001526, 0.2733, 0.08035, 0.2833, 0.1462, 0.3126, 0.1426, 0.306, 0.07709, 0.2833, 0.1462, 0.2925, 0.2063, 0.3203, 0.2029, 0.3126, 0.1426, 0.2925, 0.2063, 0.3009, 0.2634, 0.3281, 0.2612, 0.3203, 0.2029, 0.3281, 0.2612, 0.335, 0.3208, 0.3566, 0.3189, 0.3497, 0.2593, 0.335, 0.3208, 0.3402, 0.3805, 0.3618, 0.3789, 0.3566, 0.3189, 0.3402, 0.3805, 0.3435, 0.4402, 0.3654, 0.4394, 0.3618, 0.3789, 0.3435, 0.4402, 0.3446, 0.5, 0.3664, 0.5001, 0.3654, 0.4394, 0.3446, 0.5, 0.3435, 0.5598, 0.3653, 0.5606, 0.3664, 0.5001, 0.3435, 0.5598, 0.3404, 0.6197, 0.3622, 0.6212, 0.3653, 0.5606, 0.3404, 0.6197, 0.335, 0.6795, 0.3565, 0.6813, 0.3622, 0.6212, 0.335, 0.6795, 0.328, 0.7391, 0.3496, 0.7409, 0.3565, 0.6813, 0.328, 0.7391, 0.32, 0.7972, 0.3419, 0.7994, 0.3496, 0.7409, 0.32, 0.7972, 0.3124, 0.8575, 0.3354, 0.8595, 0.3419, 0.7994, 0.3124, 0.8575, 0.3056, 0.923, 0.3309, 0.924, 0.3354, 0.8595, 0.3056, 0.923, 0.3017, 0.9998, 0.3333, 0.9976, 0.3309, 0.924, 0.3021, 0.0001526, 0.306, 0.07709, 0.3313, 0.07614, 0.3335, 0.002448, 0.306, 0.07709, 0.3126, 0.1426, 0.3357, 0.1404, 0.3313, 0.07614, 0.3126, 0.1426, 0.3203, 0.2029, 0.3424, 0.2006, 0.3357, 0.1404, 0.3203, 0.2029, 0.3281, 0.2612, 0.3497, 0.2593, 0.3424, 0.2006, 0.3497, 0.2593, 0.3566, 0.3189, 0.3818, 0.3165, 0.3748, 0.2567, 0.3566, 0.3189, 0.3618, 0.3789, 0.3873, 0.3772, 0.3818, 0.3165, 0.3618, 0.3789, 0.3654, 0.4394, 0.391, 0.4385, 0.3873, 0.3772, 0.3654, 0.4394, 0.3664, 0.5001, 0.3921, 0.5002, 0.391, 0.4385, 0.3664, 0.5001, 0.3653, 0.5606, 0.3907, 0.5615, 0.3921, 0.5002, 0.3653, 0.5606, 0.3622, 0.6212, 0.3878, 0.6227, 0.3907, 0.5615, 0.3622, 0.6212, 0.3565, 0.6813, 0.3818, 0.6836, 0.3878, 0.6227, 0.3565, 0.6813, 0.3496, 0.7409, 0.3747, 0.7433, 0.3818, 0.6836, 0.3496, 0.7409, 0.3419, 0.7994, 0.3671, 0.8018, 0.3747, 0.7433, 0.3419, 0.7994, 0.3354, 0.8595, 0.3618, 0.8612, 0.3671, 0.8018, 0.3354, 0.8595, 0.3309, 0.924, 0.3594, 0.9236, 0.3618, 0.8612, 0.3309, 0.924, 0.3333, 0.9976, 0.3665, 0.9913, 0.3594, 0.9236, 0.3335, 0.002448, 0.3313, 0.07614, 0.3597, 0.07651, 0.3668, 0.008752, 0.3313, 0.07614, 0.3357, 0.1404, 0.3619, 0.1387, 0.3597, 0.07651, 0.3357, 0.1404, 0.3424, 0.2006, 0.3677, 0.198, 0.3619, 0.1387, 0.3424, 0.2006, 0.3497, 0.2593, 0.3748, 0.2567, 0.3677, 0.198, 0.2747, 0.265, 0.2819, 0.3256, 0.3079, 0.3232, 0.3009, 0.2634, 0.2819, 0.3256, 0.2871, 0.3841, 0.3131, 0.3823, 0.3079, 0.3232, 0.2871, 0.3841, 0.2902, 0.4421, 0.3163, 0.4412, 0.3131, 0.3823, 0.2902, 0.4421, 0.2912, 0.5, 0.3173, 0.5, 0.3163, 0.4412, 0.2912, 0.5, 0.2902, 0.558, 0.3163, 0.5589, 0.3173, 0.5, 0.2902, 0.558, 0.2872, 0.616, 0.3132, 0.6178, 0.3163, 0.5589, 0.2872, 0.616, 0.282, 0.6745, 0.308, 0.677, 0.3132, 0.6178, 0.282, 0.6745, 0.2746, 0.7351, 0.3008, 0.7367, 0.308, 0.677, 0.2746, 0.7351, 0.2654, 0.7899, 0.2922, 0.7938, 0.3008, 0.7367, 0.2654, 0.7899, 0.2546, 0.8491, 0.283, 0.8538, 0.2922, 0.7938, 0.2546, 0.8491, 0.2413, 0.9142, 0.2728, 0.9197, 0.283, 0.8538, 0.2413, 0.9142, 0.2228, 0.9891, 0.2616, 0.9968, 0.2728, 0.9197, 0.2233, 0.01082, 0.2417, 0.08579, 0.2733, 0.08035, 0.2621, 0.003149, 0.2417, 0.08579, 0.255, 0.1508, 0.2833, 0.1462, 0.2733, 0.08035, 0.255, 0.1508, 0.2656, 0.2101, 0.2925, 0.2063, 0.2833, 0.1462, 0.2656, 0.2101, 0.2747, 0.265, 0.3009, 0.2634, 0.2925, 0.2063, 0.3748, 0.2567, 0.3818, 0.3165, 0.4225, 0.3117, 0.4148, 0.2518, 0.3818, 0.3165, 0.3873, 0.3772, 0.4285, 0.3734, 0.4225, 0.3117, 0.3873, 0.3772, 0.391, 0.4385, 0.4329, 0.4361, 0.4285, 0.3734, 0.391, 0.4385, 0.3921, 0.5002, 0.434, 0.4995, 0.4329, 0.4361, 0.3921, 0.5002, 0.3907, 0.5615, 0.4324, 0.5629, 0.434, 0.4995, 0.3907, 0.5615, 0.3878, 0.6227, 0.4292, 0.6255, 0.4324, 0.5629, 0.3878, 0.6227, 0.3818, 0.6836, 0.4228, 0.6871, 0.4292, 0.6255, 0.3818, 0.6836, 0.3747, 0.7433, 0.415, 0.7472, 0.4228, 0.6871, 0.3747, 0.7433, 0.3671, 0.8018, 0.4071, 0.8057, 0.415, 0.7472, 0.3671, 0.8018, 0.3618, 0.8612, 0.4024, 0.863, 0.4071, 0.8057, 0.3618, 0.8612, 0.3594, 0.9236, 0.4017, 0.9206, 0.4024, 0.863, 0.3594, 0.9236, 0.3665, 0.9913, 0.4103, 0.9785, 0.4017, 0.9206, 0.3668, 0.008752, 0.3597, 0.07651, 0.4021, 0.07895, 0.4108, 0.02151, 0.3597, 0.07651, 0.3619, 0.1387, 0.4025, 0.1363, 0.4021, 0.07895, 0.3619, 0.1387, 0.3677, 0.198, 0.4076, 0.1936, 0.4025, 0.1363, 0.3677, 0.198, 0.3748, 0.2567, 0.4148, 0.2518, 0.4076, 0.1936, 0.4148, 0.2518, 0.4225, 0.3117, 0.4482, 0.3089, 0.4398, 0.2487, 0.4225, 0.3117, 0.4285, 0.3734, 0.4548, 0.3712, 0.4482, 0.3089, 0.4285, 0.3734, 0.4329, 0.4361, 0.4596, 0.4349, 0.4548, 0.3712, 0.4329, 0.4361, 0.434, 0.4995, 0.4609, 0.4993, 0.4596, 0.4349, 0.434, 0.4995, 0.4324, 0.5629, 0.4591, 0.5639, 0.4609, 0.4993, 0.4324, 0.5629, 0.4292, 0.6255, 0.4554, 0.6278, 0.4591, 0.5639, 0.4292, 0.6255, 0.4228, 0.6871, 0.4486, 0.69, 0.4554, 0.6278, 0.4228, 0.6871, 0.415, 0.7472, 0.44, 0.7502, 0.4486, 0.69, 0.415, 0.7472, 0.4071, 0.8057, 0.4316, 0.8082, 0.44, 0.7502, 0.4071, 0.8057, 0.4024, 0.863, 0.4263, 0.8643, 0.4316, 0.8082, 0.4024, 0.863, 0.4017, 0.9206, 0.4257, 0.9188, 0.4263, 0.8643, 0.4017, 0.9206, 0.4103, 0.9785, 0.4337, 0.9713, 0.4257, 0.9188, 0.4108, 0.02151, 0.4021, 0.07895, 0.426, 0.08089, 0.4339, 0.02875, 0.4021, 0.07895, 0.4025, 0.1363, 0.4264, 0.1351, 0.426, 0.08089, 0.4025, 0.1363, 0.4076, 0.1936, 0.4319, 0.1908, 0.4264, 0.1351, 0.4076, 0.1936, 0.4148, 0.2518, 0.4398, 0.2487, 0.4319, 0.1908, 0.4398, 0.2487, 0.4482, 0.3089, 0.4647, 0.3067, 0.4557, 0.2465, 0.4482, 0.3089, 0.4548, 0.3712, 0.4719, 0.3695, 0.4647, 0.3067, 0.4548, 0.3712, 0.4596, 0.4349, 0.4769, 0.434, 0.4719, 0.3695, 0.4596, 0.4349, 0.4609, 0.4993, 0.4784, 0.4992, 0.4769, 0.434, 0.4609, 0.4993, 0.4591, 0.5639, 0.4766, 0.5647, 0.4784, 0.4992, 0.4591, 0.5639, 0.4554, 0.6278, 0.4724, 0.6293, 0.4766, 0.5647, 0.4554, 0.6278, 0.4486, 0.69, 0.4651, 0.692, 0.4724, 0.6293, 0.4486, 0.69, 0.44, 0.7502, 0.456, 0.7524, 0.4651, 0.692, 0.44, 0.7502, 0.4316, 0.8082, 0.4471, 0.81, 0.456, 0.7524, 0.4316, 0.8082, 0.4263, 0.8643, 0.4412, 0.865, 0.4471, 0.81, 0.4263, 0.8643, 0.4257, 0.9188, 0.4401, 0.9177, 0.4412, 0.865, 0.4257, 0.9188, 0.4337, 0.9713, 0.4471, 0.9673, 0.4401, 0.9177, 0.4339, 0.02875, 0.426, 0.08089, 0.4403, 0.0819, 0.4473, 0.0327, 0.426, 0.08089, 0.4264, 0.1351, 0.4412, 0.1343, 0.4403, 0.0819, 0.4264, 0.1351, 0.4319, 0.1908, 0.4473, 0.189, 0.4412, 0.1343, 0.4319, 0.1908, 0.4398, 0.2487, 0.4557, 0.2465, 0.4473, 0.189, 0.4557, 0.2465, 0.4647, 0.3067, 0.4807, 0.3046, 0.471, 0.2441, 0.4647, 0.3067, 0.4719, 0.3695, 0.4885, 0.3679, 0.4807, 0.3046, 0.4719, 0.3695, 0.4769, 0.434, 0.4938, 0.4331, 0.4885, 0.3679, 0.4769, 0.434, 0.4784, 0.4992, 0.4954, 0.4993, 0.4938, 0.4331, 0.4784, 0.4992, 0.4766, 0.5647, 0.4935, 0.5655, 0.4954, 0.4993, 0.4766, 0.5647, 0.4724, 0.6293, 0.489, 0.6308, 0.4935, 0.5655, 0.4724, 0.6293, 0.4651, 0.692, 0.4811, 0.6942, 0.489, 0.6308, 0.4651, 0.692, 0.456, 0.7524, 0.4713, 0.7548, 0.4811, 0.6942, 0.456, 0.7524, 0.4471, 0.81, 0.4616, 0.812, 0.4713, 0.7548, 0.4471, 0.81, 0.4412, 0.865, 0.455, 0.866, 0.4616, 0.812, 0.4412, 0.865, 0.4401, 0.9177, 0.4533, 0.917, 0.455, 0.866, 0.4401, 0.9177, 0.4471, 0.9673, 0.4597, 0.9652, 0.4533, 0.917, 0.4473, 0.0327, 0.4403, 0.0819, 0.4534, 0.08264, 0.4598, 0.03477, 0.4403, 0.0819, 0.4412, 0.1343, 0.455, 0.1333, 0.4534, 0.08264, 0.4412, 0.1343, 0.4473, 0.189, 0.4617, 0.1871, 0.455, 0.1333, 0.4473, 0.189, 0.4557, 0.2465, 0.471, 0.2441, 0.4617, 0.1871, 0.6704, 0.4703, 0.6327, 0.4693, 0.63, 0.4816, 0.6725, 0.4827, 0.6327, 0.4693, 0.5981, 0.4542, 0.5909, 0.4646, 0.63, 0.4816, 0.5981, 0.4542, 0.5718, 0.4272, 0.5612, 0.4341, 0.5909, 0.4646, 0.5718, 0.4272, 0.5575, 0.3922, 0.5451, 0.3946, 0.5612, 0.4341, 0.5575, 0.3922, 0.5575, 0.3545, 0.5451, 0.352, 0.5451, 0.3946, 0.5575, 0.3545, 0.5718, 0.3195, 0.5612, 0.3126, 0.5451, 0.352, 0.5718, 0.3195, 0.5981, 0.2925, 0.5909, 0.2821, 0.5612, 0.3126, 0.5981, 0.2925, 0.6327, 0.2774, 0.63, 0.2651, 0.5909, 0.2821, 0.6327, 0.2774, 0.6704, 0.2765, 0.6725, 0.264, 0.63, 0.2651, 0.6704, 0.2765, 0.7057, 0.2898, 0.7123, 0.2791, 0.6725, 0.264, 0.7057, 0.2898, 0.7333, 0.3155, 0.7435, 0.3081, 0.7123, 0.2791, 0.7333, 0.3155, 0.7493, 0.3497, 0.7615, 0.3466, 0.7435, 0.3081, 0.7512, 0.3594, 0.7493, 0.3971, 0.7615, 0.4001, 0.7637, 0.3576, 0.7493, 0.3971, 0.7334, 0.4312, 0.7436, 0.4387, 0.7615, 0.4001, 0.7334, 0.4312, 0.7057, 0.4569, 0.7124, 0.4676, 0.7436, 0.4387, 0.7057, 0.4569, 0.6704, 0.4703, 0.6725, 0.4827, 0.7124, 0.4676, 0.6725, 0.4827, 0.63, 0.4816, 0.6268, 0.496, 0.675, 0.4972, 0.63, 0.4816, 0.5909, 0.4646, 0.5826, 0.4767, 0.6268, 0.496, 0.5909, 0.4646, 0.5612, 0.4341, 0.5489, 0.4421, 0.5826, 0.4767, 0.5612, 0.4341, 0.5451, 0.3946, 0.5307, 0.3975, 0.5489, 0.4421, 0.5451, 0.3946, 0.5451, 0.352, 0.5307, 0.3492, 0.5307, 0.3975, 0.5451, 0.352, 0.5612, 0.3126, 0.5489, 0.3046, 0.5307, 0.3492, 0.5612, 0.3126, 0.5909, 0.2821, 0.5826, 0.27, 0.5489, 0.3046, 0.5909, 0.2821, 0.63, 0.2651, 0.6268, 0.2507, 0.5826, 0.27, 0.63, 0.2651, 0.6725, 0.264, 0.675, 0.2496, 0.6268, 0.2507, 0.6725, 0.264, 0.7123, 0.2791, 0.7201, 0.2666, 0.675, 0.2496, 0.7123, 0.2791, 0.7435, 0.3081, 0.7554, 0.2994, 0.7201, 0.2666, 0.7435, 0.3081, 0.7615, 0.3466, 0.7757, 0.3431, 0.7554, 0.2994, 0.7637, 0.3576, 0.7615, 0.4001, 0.7758, 0.4036, 0.7781, 0.3555, 0.7615, 0.4001, 0.7436, 0.4387, 0.7554, 0.4473, 0.7758, 0.4036, 0.7436, 0.4387, 0.7124, 0.4676, 0.7201, 0.4801, 0.7554, 0.4473, 0.7124, 0.4676, 0.6725, 0.4827, 0.675, 0.4972, 0.7201, 0.4801, 0.5034, 0.1611, 0.5039, 0.2129, 0.5152, 0.2126, 0.5135, 0.1608, 0.5039, 0.2129, 0.5042, 0.2695, 0.5163, 0.2693, 0.5152, 0.2126, 0.5042, 0.2695, 0.5045, 0.3292, 0.5171, 0.3291, 0.5163, 0.2693, 0.5045, 0.3292, 0.5046, 0.3904, 0.5174, 0.3904, 0.5171, 0.3291, 0.5046, 0.3904, 0.5046, 0.4516, 0.5172, 0.4517, 0.5174, 0.3904, 0.5046, 0.4516, 0.5044, 0.5113, 0.5166, 0.5115, 0.5172, 0.4517, 0.5044, 0.5113, 0.504, 0.5679, 0.5153, 0.5682, 0.5166, 0.5115, 0.504, 0.5679, 0.5035, 0.6197, 0.5136, 0.6201, 0.5153, 0.5682, 0.5035, 0.6197, 0.5028, 0.6647, 0.5117, 0.6651, 0.5136, 0.6201, 0.5028, 0.6647, 0.5012, 0.705, 0.5094, 0.7055, 0.5117, 0.6651, 0.5012, 0.705, 0.4989, 0.7425, 0.5067, 0.7431, 0.5094, 0.7055, 0.4989, 0.7425, 0.4957, 0.7791, 0.5035, 0.7807, 0.5067, 0.7431, 0.4957, 0.001795, 0.4989, 0.03833, 0.5067, 0.03773, 0.5035, 0.0001526, 0.4989, 0.03833, 0.5011, 0.07586, 0.5093, 0.07538, 0.5067, 0.03773, 0.5011, 0.07586, 0.5026, 0.1162, 0.5115, 0.1158, 0.5093, 0.07538, 0.5026, 0.1162, 0.5034, 0.1611, 0.5135, 0.1608, 0.5115, 0.1158, 0.5135, 0.1608, 0.5152, 0.2126, 0.5267, 0.2123, 0.5237, 0.1604, 0.5152, 0.2126, 0.5163, 0.2693, 0.5287, 0.2691, 0.5267, 0.2123, 0.5163, 0.2693, 0.5171, 0.3291, 0.53, 0.329, 0.5287, 0.2691, 0.5171, 0.3291, 0.5174, 0.3904, 0.5304, 0.3904, 0.53, 0.329, 0.5174, 0.3904, 0.5172, 0.4517, 0.5301, 0.4518, 0.5304, 0.3904, 0.5172, 0.4517, 0.5166, 0.5115, 0.5289, 0.5118, 0.5301, 0.4518, 0.5166, 0.5115, 0.5153, 0.5682, 0.5268, 0.5686, 0.5289, 0.5118, 0.5153, 0.5682, 0.5136, 0.6201, 0.5239, 0.6205, 0.5268, 0.5686, 0.5136, 0.6201, 0.5117, 0.6651, 0.5208, 0.6656, 0.5239, 0.6205, 0.5117, 0.6651, 0.5094, 0.7055, 0.5176, 0.706, 0.5208, 0.6656, 0.5094, 0.7055, 0.5067, 0.7431, 0.5146, 0.7437, 0.5176, 0.706, 0.5067, 0.7431, 0.5035, 0.7807, 0.5115, 0.7805, 0.5146, 0.7437, 0.5035, 0.0001526, 0.5067, 0.03773, 0.5146, 0.03714, 0.5115, 0.000334, 0.5067, 0.03773, 0.5093, 0.07538, 0.5176, 0.07483, 0.5146, 0.03714, 0.5093, 0.07538, 0.5115, 0.1158, 0.5206, 0.1153, 0.5176, 0.07483, 0.5115, 0.1158, 0.5135, 0.1608, 0.5237, 0.1604, 0.5206, 0.1153, 0.7609, 0.05406, 0.7257, 0.01905, 0.7201, 0.02759, 0.7523, 0.05977, 0.7257, 0.01905, 0.68, 0.0001526, 0.678, 0.01021, 0.7201, 0.02759, 0.68, 0.0001526, 0.6304, 0.0002053, 0.6324, 0.01026, 0.678, 0.01021, 0.6304, 0.0002053, 0.5847, 0.01919, 0.5904, 0.02772, 0.6324, 0.01026, 0.5847, 0.01919, 0.5497, 0.05423, 0.5582, 0.05993, 0.5904, 0.02772, 0.5497, 0.05423, 0.5307, 0.1, 0.5408, 0.102, 0.5582, 0.05993, 0.5307, 0.1, 0.5307, 0.1495, 0.5408, 0.1475, 0.5408, 0.102, 0.5307, 0.1495, 0.5497, 0.1953, 0.5582, 0.1896, 0.5408, 0.1475, 0.5497, 0.1953, 0.5848, 0.2304, 0.5905, 0.2218, 0.5582, 0.1896, 0.5848, 0.2304, 0.6306, 0.2492, 0.6326, 0.2392, 0.5905, 0.2218, 0.6306, 0.2492, 0.6801, 0.2492, 0.6781, 0.2391, 0.6326, 0.2392, 0.6801, 0.2492, 0.7259, 0.2302, 0.7202, 0.2217, 0.6781, 0.2391, 0.7259, 0.2302, 0.7609, 0.1952, 0.7524, 0.1895, 0.7202, 0.2217, 0.7609, 0.1952, 0.7798, 0.1494, 0.7698, 0.1474, 0.7524, 0.1895, 0.7798, 0.1494, 0.7798, 0.09986, 0.7698, 0.1019, 0.7698, 0.1474, 0.7798, 0.09986, 0.7609, 0.05406, 0.7523, 0.05977, 0.7698, 0.1019, 0.7523, 0.05977, 0.7201, 0.02759, 0.7096, 0.04211, 0.7371, 0.06919, 0.7201, 0.02759, 0.678, 0.01021, 0.6739, 0.02762, 0.7096, 0.04211, 0.678, 0.01021, 0.6324, 0.01026, 0.6353, 0.02791, 0.6739, 0.02762, 0.6324, 0.01026, 0.5904, 0.02772, 0.5998, 0.04292, 0.6353, 0.02791, 0.5904, 0.02772, 0.5582, 0.05993, 0.5727, 0.07038, 0.5998, 0.04292, 0.5582, 0.05993, 0.5408, 0.102, 0.5582, 0.1061, 0.5727, 0.07038, 0.5408, 0.102, 0.5408, 0.1475, 0.5585, 0.1447, 0.5582, 0.1061, 0.5408, 0.1475, 0.5582, 0.1896, 0.5735, 0.1802, 0.5585, 0.1447, 0.5582, 0.1896, 0.5905, 0.2218, 0.6009, 0.2073, 0.5735, 0.1802, 0.5905, 0.2218, 0.6326, 0.2392, 0.6367, 0.2218, 0.6009, 0.2073, 0.6326, 0.2392, 0.6781, 0.2391, 0.6753, 0.2215, 0.6367, 0.2218, 0.6781, 0.2391, 0.7202, 0.2217, 0.7108, 0.2065, 0.6753, 0.2215, 0.7202, 0.2217, 0.7524, 0.1895, 0.7378, 0.179, 0.7108, 0.2065, 0.7524, 0.1895, 0.7698, 0.1474, 0.7524, 0.1433, 0.7378, 0.179, 0.7698, 0.1474, 0.7698, 0.1019, 0.7521, 0.1047, 0.7524, 0.1433, 0.7698, 0.1019, 0.7523, 0.05977, 0.7371, 0.06919, 0.7521, 0.1047, 0.7371, 0.06919, 0.7096, 0.04211, 0.7054, 0.04952, 0.7304, 0.07443, 0.7096, 0.04211, 0.6739, 0.02762, 0.6728, 0.03606, 0.7054, 0.04952, 0.6739, 0.02762, 0.6353, 0.02791, 0.6376, 0.0361, 0.6728, 0.03606, 0.6353, 0.02791, 0.5998, 0.04292, 0.605, 0.04962, 0.6376, 0.0361, 0.5998, 0.04292, 0.5727, 0.07038, 0.5801, 0.07456, 0.605, 0.04962, 0.5727, 0.07038, 0.5582, 0.1061, 0.5666, 0.1071, 0.5801, 0.07456, 0.5582, 0.1061, 0.5585, 0.1447, 0.5667, 0.1424, 0.5666, 0.1071, 0.5585, 0.1447, 0.5735, 0.1802, 0.5802, 0.175, 0.5667, 0.1424, 0.5735, 0.1802, 0.6009, 0.2073, 0.6051, 0.1999, 0.5802, 0.175, 0.6009, 0.2073, 0.6367, 0.2218, 0.6377, 0.2133, 0.6051, 0.1999, 0.6367, 0.2218, 0.6753, 0.2215, 0.673, 0.2133, 0.6377, 0.2133, 0.6753, 0.2215, 0.7108, 0.2065, 0.7055, 0.1998, 0.673, 0.2133, 0.7108, 0.2065, 0.7378, 0.179, 0.7304, 0.1748, 0.7055, 0.1998, 0.7378, 0.179, 0.7524, 0.1433, 0.7439, 0.1423, 0.7304, 0.1748, 0.7524, 0.1433, 0.7521, 0.1047, 0.7439, 0.107, 0.7439, 0.1423, 0.7521, 0.1047, 0.7371, 0.06919, 0.7304, 0.07443, 0.7439, 0.107, 0.7054, 0.04952, 0.6728, 0.03606, 0.6376, 0.0361, 0.605, 0.04962, 0.5801, 0.07456, 0.5666, 0.1071, 0.5667, 0.1424, 0.5802, 0.175, 0.6051, 0.1999, 0.6377, 0.2133, 0.673, 0.2133, 0.7055, 0.1998, 0.7304, 0.1748, 0.7439, 0.1423, 0.7439, 0.107, 0.7304, 0.07443])
me_vert.update()
me_cube = bpy.data.meshes.new('Cube')
me_cube.from_pydata([(-0.271, -0.6116, -1.05), (-0.6116, -0.271, -1.05), (-0.6444, -0.2855, 0.9633), (-0.2855, -0.6444, 0.9633), (-0.6116, 0.271, -1.05), (-0.271, 0.6116, -1.05), (-0.2855, 0.6444, 0.9633), (-0.6444, 0.2855, 0.9633), (0.6116, -0.271, -1.05), (0.271, -0.6116, -1.05), (0.2855, -0.6444, 0.9633), (0.6444, -0.2855, 0.9633), (0.271, 0.6116, -1.05), (0.6116, 0.271, -1.05), (0.6444, 0.2855, 0.9633), (0.2855, 0.6444, 0.9633), (-0.4431, -1.0, -0.3211), (-0.4431, -1.0, 0.3211), (-1.0, -0.4431, 0.3211), (-1.0, -0.4431, -0.3211), (-0.4431, 1.0, 0.3211), (-0.4431, 1.0, -0.3211), (-1.0, 0.4431, -0.3211), (-1.0, 0.4431, 0.3211), (1.0, 0.4431, 0.3211), (1.0, 0.4431, -0.3211), (0.4431, 1.0, -0.3211), (0.4431, 1.0, 0.3211), (0.4431, -1.0, 0.3211), (0.4431, -1.0, -0.3211), (1.0, -0.4431, -0.3211), (1.0, -0.4431, 0.3211)], [], [(17, 3, 2, 18), (21, 5, 4, 22), (25, 13, 12, 26), (29, 9, 8, 30), (4, 5, 12, 13, 8, 9, 0, 1), (18, 2, 7, 23), (28, 10, 3, 17), (14, 15, 6, 7, 2, 3, 10, 11), (20, 6, 15, 27), (24, 14, 11, 31), (13, 25, 30, 8), (25, 24, 31, 30), (5, 21, 26, 12), (21, 20, 27, 26), (9, 29, 16, 0), (29, 28, 17, 16), (1, 19, 22, 4), (19, 18, 23, 22), (10, 28, 31, 11), (28, 29, 30, 31), (14, 24, 27, 15), (24, 25, 26, 27), (6, 20, 23, 7), (20, 21, 22, 23), (0, 16, 19, 1), (16, 17, 18, 19)])
_uv = me_cube.uv_layers.new(name='UVMap')
_uv.uv.foreach_set('vector', [0.5417, 0.0, 0.625, 0.0, 0.625, 0.06961, 0.5417, 0.06961, 0.4583, 0.3196, 0.375, 0.3196, 0.375, 0.1804, 0.4583, 0.1804, 0.4583, 0.5696, 0.375, 0.5696, 0.3518, 0.4536, 0.4506, 0.4536, 0.4506, 0.7964, 0.3518, 0.7964, 0.375, 0.6804, 0.4583, 0.6804, 0.125, 0.5696, 0.1946, 0.5, 0.3518, 0.4536, 0.375, 0.5696, 0.375, 0.6804, 0.3518, 0.7964, 0.1946, 0.75, 0.125, 0.6804, 0.5417, 0.06961, 0.625, 0.06961, 0.625, 0.1804, 0.5417, 0.1804, 0.5494, 0.7964, 0.6482, 0.7964, 0.625, 0.9304, 0.5417, 0.9304, 0.625, 0.5696, 0.6482, 0.4536, 0.8054, 0.5, 0.875, 0.5696, 0.875, 0.6804, 0.8054, 0.75, 0.6482, 0.7964, 0.625, 0.6804, 0.5417, 0.3196, 0.625, 0.3196, 0.6482, 0.4536, 0.5494, 0.4536, 0.5417, 0.5696, 0.625, 0.5696, 0.625, 0.6804, 0.5417, 0.6804, 0.375, 0.5696, 0.4583, 0.5696, 0.4583, 0.6804, 0.375, 0.6804, 0.4583, 0.5696, 0.5417, 0.5696, 0.5417, 0.6804, 0.4583, 0.6804, 0.375, 0.3196, 0.4583, 0.3196, 0.4506, 0.4536, 0.3518, 0.4536, 0.4583, 0.3196, 0.5417, 0.3196, 0.5494, 0.4536, 0.4506, 0.4536, 0.3518, 0.7964, 0.4506, 0.7964, 0.4583, 0.9304, 0.375, 0.9304, 0.4506, 0.7964, 0.5494, 0.7964, 0.5417, 0.9304, 0.4583, 0.9304, 0.375, 0.06961, 0.4583, 0.06961, 0.4583, 0.1804, 0.375, 0.1804, 0.4583, 0.06961, 0.5417, 0.06961, 0.5417, 0.1804, 0.4583, 0.1804, 0.6482, 0.7964, 0.5494, 0.7964, 0.5417, 0.6804, 0.625, 0.6804, 0.5494, 0.7964, 0.4506, 0.7964, 0.4583, 0.6804, 0.5417, 0.6804, 0.625, 0.5696, 0.5417, 0.5696, 0.5494, 0.4536, 0.6482, 0.4536, 0.5417, 0.5696, 0.4583, 0.5696, 0.4506, 0.4536, 0.5494, 0.4536, 0.625, 0.3196, 0.5417, 0.3196, 0.5417, 0.1804, 0.625, 0.1804, 0.5417, 0.3196, 0.4583, 0.3196, 0.4583, 0.1804, 0.5417, 0.1804, 0.375, 0.0, 0.4583, 0.0, 0.4583, 0.06961, 0.375, 0.06961, 0.4583, 0.0, 0.5417, 0.0, 0.5417, 0.06961, 0.4583, 0.06961])
me_cube.update()

# ---- objects
ob_empty = bpy.data.objects.new('Empty', None)
ob_vert = bpy.data.objects.new('Vert', me_vert)
ob_colision_colonly = bpy.data.objects.new('colision-colonly', me_cube)

# ---- transforms, parenting, visibility, modifiers, constraints
ob_empty.location = (0.0, 0.0, 0.0)
ob_empty.rotation_euler = (1.571, 0.0, 0.0)
ob_empty.empty_display_type = 'IMAGE'
ob_empty.empty_display_size = 5.0
ob_vert.location = (0.0, 0.0, 0.0)
ob_colision_colonly.location = (0.0, 0.0, 0.0)
ob_colision_colonly.scale = (1.098, 1.098, 1.098)

# ---- collection membership
col_collection.objects.link(ob_empty)
col_collection.objects.link(ob_vert)
col_collection.objects.link(ob_colision_colonly)

# ---- scene / render settings (as saved in the file)
scene.frame_start = 1; scene.frame_end = 250; scene.frame_set(1)
scene.render.engine = 'BLENDER_EEVEE_NEXT'
scene.render.bake_bias = 0.0
scene.render.bake_samples = 0
scene.cycles.sampling_pattern = 'TABULATED_SOBOL'
scene.eevee.use_volume_custom_range = False
bpy.context.view_layer.update()

# ---- added for rendering (the .blend has no active camera and no usable light): camera, sun
cam_auto = bpy.data.cameras.new('AutoCamera')
cam_auto.lens = 50.0
cam_auto.sensor_width = 36.0
cam_auto.clip_end = 1000.0
ob_auto_camera = bpy.data.objects.new('AutoCamera', cam_auto)
scene.collection.objects.link(ob_auto_camera)
ob_auto_camera.location = (3.55077, -4.26093, 2.77087)
ob_auto_camera.rotation_euler = (1.09748, -7.21219e-08, 0.694738)
scene.camera = ob_auto_camera
light_auto_sun = bpy.data.lights.new('AutoSun', 'SUN')
light_auto_sun.energy = 3.0
light_auto_sun.angle = 0.0523599
ob_auto_sun = bpy.data.objects.new('AutoSun', light_auto_sun)
scene.collection.objects.link(ob_auto_sun)
ob_auto_sun.rotation_euler = (0.872665, 0.174533, 0.523599)
bpy.context.view_layer.update()
